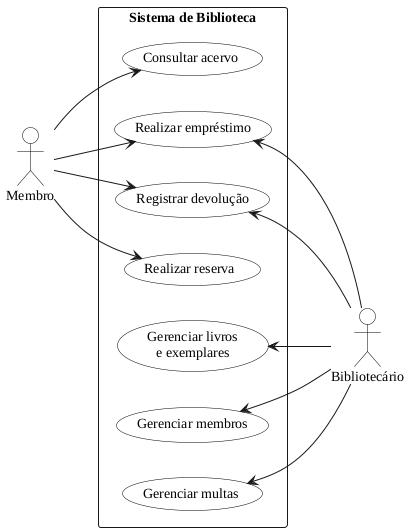

The diagram above was rendered by PlantUML. Its source (embedded in the PNG):
@startuml
left to right direction
skinparam shadowing false
skinparam defaultFontName Liberation Serif
skinparam usecase {
  BackgroundColor white
  BorderColor black
}
skinparam actor {
  BorderColor black
  BackgroundColor white
}

actor Membro
actor "Bibliotecário" as Bib

rectangle "Sistema de Biblioteca" {
  usecase "Consultar acervo" as C
  usecase "Realizar empréstimo" as E
  usecase "Registrar devolução" as D
  usecase "Realizar reserva" as R
  usecase "Gerenciar livros\ne exemplares" as GL
  usecase "Gerenciar membros" as GM
  usecase "Gerenciar multas" as GMu
}

Membro --> C
Membro --> E
Membro --> D
Membro --> R

E <-- Bib
D <-- Bib
GL <-- Bib
GM <-- Bib
GMu <-- Bib
@enduml